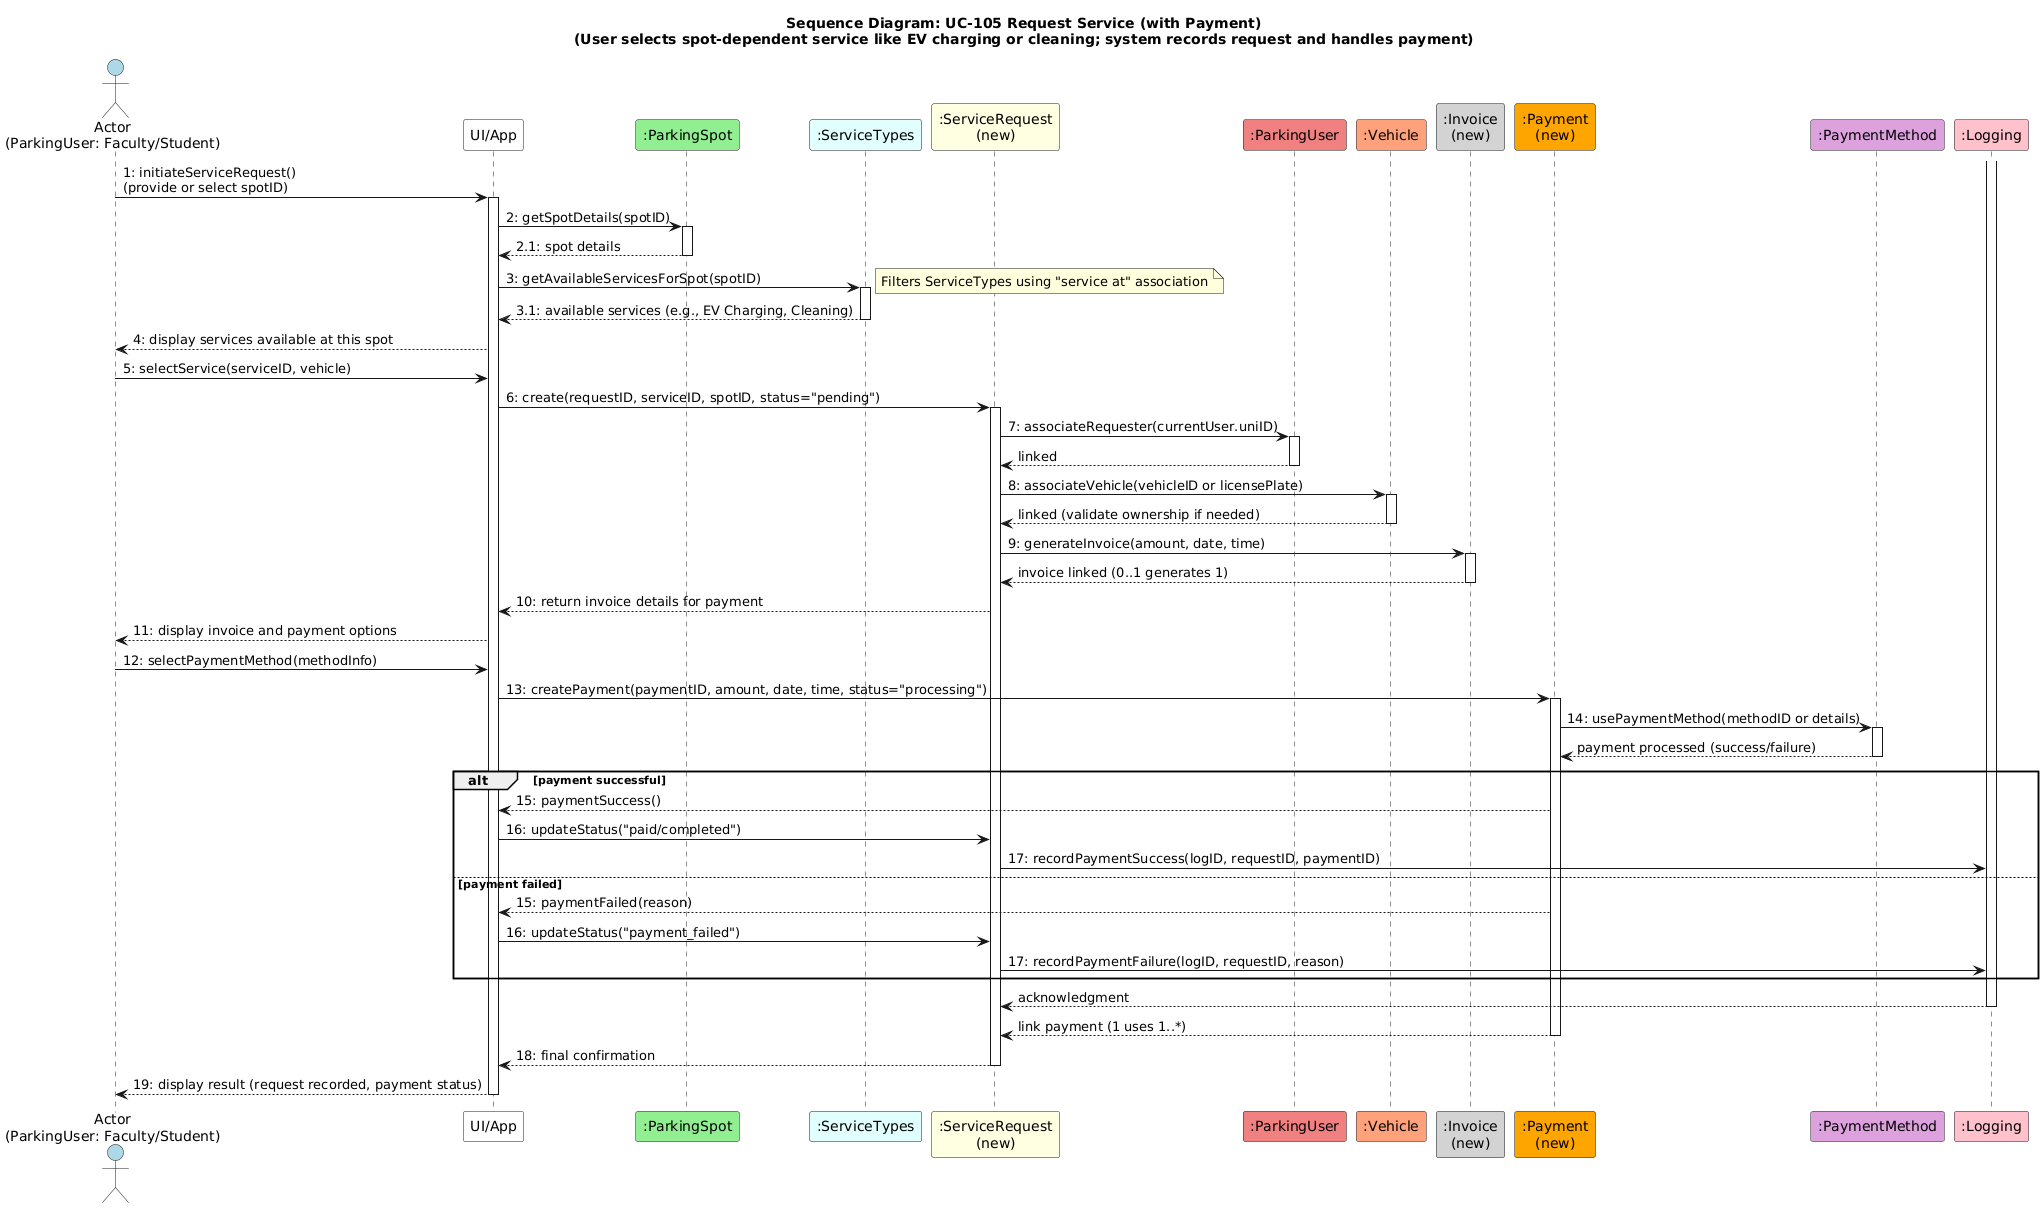

The diagram above was rendered by PlantUML. Its source (embedded in the PNG):
@startuml
title Sequence Diagram: UC-105 Request Service (with Payment)\n(User selects spot-dependent service like EV charging or cleaning; system records request and handles payment)

actor User as "Actor\n(ParkingUser: Faculty/Student)" #LightBlue

participant "UI/App" as UI #White
participant ":ParkingSpot" as PS #LightGreen
participant ":ServiceTypes" as ST #LightCyan
participant ":ServiceRequest\n(new)" as SR #LightYellow
participant ":ParkingUser" as PU #LightCoral
participant ":Vehicle" as V #LightSalmon
participant ":Invoice\n(new)" as Inv #LightGray
participant ":Payment\n(new)" as Pay #Orange
participant ":PaymentMethod" as PM #Plum
participant ":Logging" as Log #Pink

User -> UI : 1: initiateServiceRequest()\n(provide or select spotID)
activate UI

UI -> PS : 2: getSpotDetails(spotID)
activate PS
PS --> UI : 2.1: spot details
deactivate PS

UI -> ST : 3: getAvailableServicesForSpot(spotID)
activate ST
note right: Filters ServiceTypes using "service at" association
ST --> UI : 3.1: available services (e.g., EV Charging, Cleaning)
deactivate ST

UI --> User : 4: display services available at this spot

User -> UI : 5: selectService(serviceID, vehicle)

UI -> SR : 6: create(requestID, serviceID, spotID, status="pending")
activate SR

SR -> PU : 7: associateRequester(currentUser.uniID)
activate PU
PU --> SR : linked
deactivate PU

SR -> V : 8: associateVehicle(vehicleID or licensePlate)
activate V
V --> SR : linked (validate ownership if needed)
deactivate V

SR -> Inv : 9: generateInvoice(amount, date, time)
activate Inv
Inv --> SR : invoice linked (0..1 generates 1)
deactivate Inv

SR --> UI : 10: return invoice details for payment
UI --> User : 11: display invoice and payment options

User -> UI : 12: selectPaymentMethod(methodInfo)

UI -> Pay : 13: createPayment(paymentID, amount, date, time, status="processing")
activate Pay

Pay -> PM : 14: usePaymentMethod(methodID or details)
activate PM
PM --> Pay : payment processed (success/failure)
deactivate PM

alt payment successful
    Pay --> UI : 15: paymentSuccess()
    UI -> SR : 16: updateStatus("paid/completed")
    SR -> Log : 17: recordPaymentSuccess(logID, requestID, paymentID)
else payment failed
    Pay --> UI : 15: paymentFailed(reason)
    UI -> SR : 16: updateStatus("payment_failed")
    SR -> Log : 17: recordPaymentFailure(logID, requestID, reason)
end

activate Log
Log --> SR : acknowledgment
deactivate Log

Pay --> SR : link payment (1 uses 1..*)
deactivate Pay

SR --> UI : 18: final confirmation
deactivate SR

UI --> User : 19: display result (request recorded, payment status)

deactivate UI
@enduml